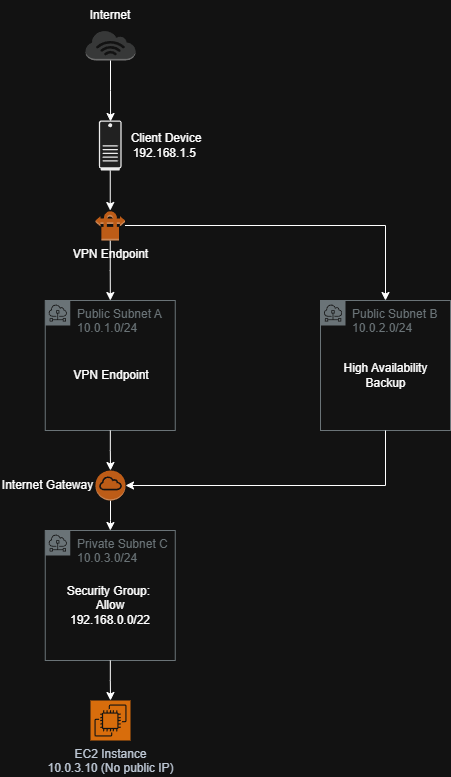

The diagram above was exported from draw.io. Its source (the exported page's mxGraphModel, read from the mxfile embedded in the PNG):
<mxGraphModel dx="1182" dy="630" grid="1" gridSize="10" guides="1" tooltips="1" connect="1" arrows="1" fold="1" page="1" pageScale="1" pageWidth="850" pageHeight="1100" background="none" math="0" shadow="0">
  <root>
    <mxCell id="0" />
    <mxCell id="1" parent="0" />
    <mxCell id="MAe9Wmj6D-6XQA9FB7n4-18" style="edgeStyle=orthogonalEdgeStyle;rounded=0;orthogonalLoop=1;jettySize=auto;html=1;" edge="1" parent="1" source="MAe9Wmj6D-6XQA9FB7n4-1" target="MAe9Wmj6D-6XQA9FB7n4-4">
      <mxGeometry relative="1" as="geometry" />
    </mxCell>
    <mxCell id="MAe9Wmj6D-6XQA9FB7n4-1" value="" style="shape=mxgraph.networks2.icon;aspect=fixed;fillColor=#EDEDED;strokeColor=#000000;gradientColor=#5B6163;network2IconShadow=1;network2bgFillColor=none;network2Icon=mxgraph.networks2.desktop_pc;network2IconXOffset=-0.0034;network2IconYOffset=0.00035;network2IconW=0.453;network2IconH=0.9995;" vertex="1" parent="1">
      <mxGeometry x="188.42000000000002" y="170" width="22.650000000000002" height="49.975" as="geometry" />
    </mxCell>
    <mxCell id="MAe9Wmj6D-6XQA9FB7n4-19" style="edgeStyle=orthogonalEdgeStyle;rounded=0;orthogonalLoop=1;jettySize=auto;html=1;" edge="1" parent="1" source="MAe9Wmj6D-6XQA9FB7n4-4" target="MAe9Wmj6D-6XQA9FB7n4-14">
      <mxGeometry relative="1" as="geometry" />
    </mxCell>
    <mxCell id="MAe9Wmj6D-6XQA9FB7n4-23" style="edgeStyle=orthogonalEdgeStyle;rounded=0;orthogonalLoop=1;jettySize=auto;html=1;" edge="1" parent="1" source="MAe9Wmj6D-6XQA9FB7n4-4" target="MAe9Wmj6D-6XQA9FB7n4-15">
      <mxGeometry relative="1" as="geometry" />
    </mxCell>
    <mxCell id="MAe9Wmj6D-6XQA9FB7n4-4" value="VPN Endpoint" style="outlineConnect=0;dashed=0;verticalLabelPosition=bottom;verticalAlign=top;align=center;html=1;shape=mxgraph.aws3.vpn_connection;fillColor=#F58534;gradientColor=none;" vertex="1" parent="1">
      <mxGeometry x="185" y="260" width="29.5" height="30" as="geometry" />
    </mxCell>
    <mxCell id="MAe9Wmj6D-6XQA9FB7n4-6" value="EC2 Instance&lt;br&gt;10.0.3.10 (No public IP)" style="sketch=0;points=[[0,0,0],[0.25,0,0],[0.5,0,0],[0.75,0,0],[1,0,0],[0,1,0],[0.25,1,0],[0.5,1,0],[0.75,1,0],[1,1,0],[0,0.25,0],[0,0.5,0],[0,0.75,0],[1,0.25,0],[1,0.5,0],[1,0.75,0]];outlineConnect=0;fontColor=#232F3E;fillColor=#ED7100;strokeColor=#ffffff;dashed=0;verticalLabelPosition=bottom;verticalAlign=top;align=center;html=1;fontSize=12;fontStyle=0;aspect=fixed;shape=mxgraph.aws4.resourceIcon;resIcon=mxgraph.aws4.ec2;" vertex="1" parent="1">
      <mxGeometry x="180" y="750" width="40" height="40" as="geometry" />
    </mxCell>
    <mxCell id="MAe9Wmj6D-6XQA9FB7n4-8" value="" style="outlineConnect=0;dashed=0;verticalLabelPosition=bottom;verticalAlign=top;align=center;html=1;shape=mxgraph.aws3.internet_3;fillColor=#D2D3D3;gradientColor=none;" vertex="1" parent="1">
      <mxGeometry x="175" y="80" width="50" height="30" as="geometry" />
    </mxCell>
    <mxCell id="MAe9Wmj6D-6XQA9FB7n4-9" style="edgeStyle=orthogonalEdgeStyle;rounded=0;orthogonalLoop=1;jettySize=auto;html=1;entryX=0.514;entryY=0.02;entryDx=0;entryDy=0;entryPerimeter=0;" edge="1" parent="1" source="MAe9Wmj6D-6XQA9FB7n4-8" target="MAe9Wmj6D-6XQA9FB7n4-1">
      <mxGeometry relative="1" as="geometry" />
    </mxCell>
    <mxCell id="MAe9Wmj6D-6XQA9FB7n4-14" value="Public Subnet A&lt;div&gt;10.0.1.0/24&lt;/div&gt;" style="sketch=0;outlineConnect=0;gradientColor=none;html=1;whiteSpace=wrap;fontSize=12;fontStyle=0;shape=mxgraph.aws4.group;grIcon=mxgraph.aws4.group_subnet;strokeColor=#879196;fillColor=none;verticalAlign=top;align=left;spacingLeft=30;fontColor=#879196;dashed=0;" vertex="1" parent="1">
      <mxGeometry x="134.75" y="350" width="130" height="130" as="geometry" />
    </mxCell>
    <mxCell id="MAe9Wmj6D-6XQA9FB7n4-15" value="Public Subnet B&lt;div&gt;10.0.2.0/24&lt;/div&gt;" style="sketch=0;outlineConnect=0;gradientColor=none;html=1;whiteSpace=wrap;fontSize=12;fontStyle=0;shape=mxgraph.aws4.group;grIcon=mxgraph.aws4.group_subnet;strokeColor=#879196;fillColor=none;verticalAlign=top;align=left;spacingLeft=30;fontColor=#879196;dashed=0;" vertex="1" parent="1">
      <mxGeometry x="410" y="350" width="130" height="130" as="geometry" />
    </mxCell>
    <mxCell id="MAe9Wmj6D-6XQA9FB7n4-16" value="Private&lt;span style=&quot;background-color: transparent; color: light-dark(rgb(135, 145, 150), rgb(106, 115, 119));&quot;&gt;&amp;nbsp;Subnet C&lt;/span&gt;&lt;div&gt;&lt;div&gt;10.0.3.0/24&lt;/div&gt;&lt;/div&gt;" style="sketch=0;outlineConnect=0;gradientColor=none;html=1;whiteSpace=wrap;fontSize=12;fontStyle=0;shape=mxgraph.aws4.group;grIcon=mxgraph.aws4.group_subnet;strokeColor=#879196;fillColor=none;verticalAlign=top;align=left;spacingLeft=30;fontColor=#879196;dashed=0;" vertex="1" parent="1">
      <mxGeometry x="134.75" y="580" width="130" height="130" as="geometry" />
    </mxCell>
    <mxCell id="MAe9Wmj6D-6XQA9FB7n4-21" style="edgeStyle=orthogonalEdgeStyle;rounded=0;orthogonalLoop=1;jettySize=auto;html=1;" edge="1" parent="1" source="MAe9Wmj6D-6XQA9FB7n4-17" target="MAe9Wmj6D-6XQA9FB7n4-16">
      <mxGeometry relative="1" as="geometry" />
    </mxCell>
    <mxCell id="MAe9Wmj6D-6XQA9FB7n4-17" value="" style="outlineConnect=0;dashed=0;verticalLabelPosition=bottom;verticalAlign=top;align=center;html=1;shape=mxgraph.aws3.internet_gateway;fillColor=#F58534;gradientColor=none;" vertex="1" parent="1">
      <mxGeometry x="185" y="520" width="30" height="30" as="geometry" />
    </mxCell>
    <mxCell id="LZJ7fmqi5tRW-bdJrOWZ-1" value="Client Device&lt;br&gt;192.168.1.5&amp;nbsp;" style="text;strokeColor=none;align=center;fillColor=none;html=1;verticalAlign=middle;whiteSpace=wrap;rounded=0;" vertex="1" parent="1">
      <mxGeometry x="211.07" y="179.99" width="90" height="30" as="geometry" />
    </mxCell>
    <mxCell id="LZJ7fmqi5tRW-bdJrOWZ-2" value="Internet" style="text;strokeColor=none;align=center;fillColor=none;html=1;verticalAlign=middle;whiteSpace=wrap;rounded=0;" vertex="1" parent="1">
      <mxGeometry x="169.75" y="50" width="60" height="30" as="geometry" />
    </mxCell>
    <mxCell id="MAe9Wmj6D-6XQA9FB7n4-20" style="edgeStyle=orthogonalEdgeStyle;rounded=0;orthogonalLoop=1;jettySize=auto;html=1;entryX=0.5;entryY=0;entryDx=0;entryDy=0;entryPerimeter=0;" edge="1" parent="1" source="MAe9Wmj6D-6XQA9FB7n4-14" target="MAe9Wmj6D-6XQA9FB7n4-17">
      <mxGeometry relative="1" as="geometry" />
    </mxCell>
    <mxCell id="MAe9Wmj6D-6XQA9FB7n4-24" style="edgeStyle=orthogonalEdgeStyle;rounded=0;orthogonalLoop=1;jettySize=auto;html=1;entryX=1;entryY=0.5;entryDx=0;entryDy=0;entryPerimeter=0;" edge="1" parent="1" source="MAe9Wmj6D-6XQA9FB7n4-15" target="MAe9Wmj6D-6XQA9FB7n4-17">
      <mxGeometry relative="1" as="geometry">
        <Array as="points">
          <mxPoint x="475" y="535" />
        </Array>
      </mxGeometry>
    </mxCell>
    <mxCell id="MAe9Wmj6D-6XQA9FB7n4-22" style="edgeStyle=orthogonalEdgeStyle;rounded=0;orthogonalLoop=1;jettySize=auto;html=1;entryX=0.5;entryY=0;entryDx=0;entryDy=0;entryPerimeter=0;" edge="1" parent="1" source="MAe9Wmj6D-6XQA9FB7n4-16" target="MAe9Wmj6D-6XQA9FB7n4-6">
      <mxGeometry relative="1" as="geometry" />
    </mxCell>
    <mxCell id="MAe9Wmj6D-6XQA9FB7n4-25" value="Internet Gateway" style="text;strokeColor=none;align=center;fillColor=none;html=1;verticalAlign=middle;whiteSpace=wrap;rounded=0;" vertex="1" parent="1">
      <mxGeometry x="90" y="520" width="95" height="30" as="geometry" />
    </mxCell>
    <mxCell id="LZJ7fmqi5tRW-bdJrOWZ-3" value="Security Group:&amp;nbsp;&lt;div&gt;Allow 192.168.0.0/22&lt;/div&gt;" style="text;strokeColor=none;align=center;fillColor=none;html=1;verticalAlign=middle;whiteSpace=wrap;rounded=0;" vertex="1" parent="1">
      <mxGeometry x="149.75" y="640" width="100" height="30" as="geometry" />
    </mxCell>
    <mxCell id="LZJ7fmqi5tRW-bdJrOWZ-4" value="High Availability Backup" style="text;strokeColor=none;align=center;fillColor=none;html=1;verticalAlign=middle;whiteSpace=wrap;rounded=0;" vertex="1" parent="1">
      <mxGeometry x="428.75" y="410" width="92.5" height="30" as="geometry" />
    </mxCell>
    <mxCell id="LZJ7fmqi5tRW-bdJrOWZ-5" value="VPN Endpoint" style="text;strokeColor=none;align=center;fillColor=none;html=1;verticalAlign=middle;whiteSpace=wrap;rounded=0;" vertex="1" parent="1">
      <mxGeometry x="161" y="410" width="80.25" height="30" as="geometry" />
    </mxCell>
  </root>
</mxGraphModel>